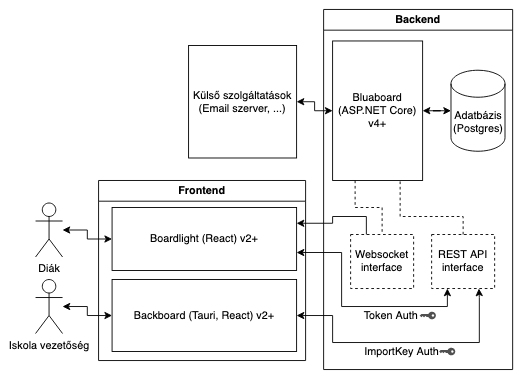

The diagram above was exported from draw.io. Its source (the exported page's mxGraphModel, read from the mxfile embedded in the PNG):
<mxGraphModel dx="995" dy="590" grid="1" gridSize="10" guides="1" tooltips="1" connect="1" arrows="1" fold="1" page="1" pageScale="1" pageWidth="580" pageHeight="420" math="0" shadow="0">
  <root>
    <mxCell id="0" />
    <mxCell id="1" parent="0" />
    <mxCell id="sonpWAknfPap0GeeIufk-1" value="Frontend" style="swimlane;whiteSpace=wrap;html=1;expand=0;collapsible=0;" vertex="1" parent="1">
      <mxGeometry x="110" y="200" width="230" height="200" as="geometry" />
    </mxCell>
    <mxCell id="sonpWAknfPap0GeeIufk-12" value="Boardlight (React) v2+" style="rounded=0;whiteSpace=wrap;html=1;" vertex="1" parent="sonpWAknfPap0GeeIufk-1">
      <mxGeometry x="15" y="30" width="205" height="70" as="geometry" />
    </mxCell>
    <mxCell id="sonpWAknfPap0GeeIufk-13" value="Backboard (Tauri, React) v2+" style="rounded=0;whiteSpace=wrap;html=1;" vertex="1" parent="sonpWAknfPap0GeeIufk-1">
      <mxGeometry x="15" y="110" width="205" height="80" as="geometry" />
    </mxCell>
    <mxCell id="sonpWAknfPap0GeeIufk-2" value="Backend" style="swimlane;whiteSpace=wrap;html=1;expand=0;collapsible=0;" vertex="1" parent="1">
      <mxGeometry x="360" y="10" width="210" height="400" as="geometry">
        <mxRectangle x="360" y="10" width="90" height="30" as="alternateBounds" />
      </mxGeometry>
    </mxCell>
    <mxCell id="sonpWAknfPap0GeeIufk-16" value="Adatbázis (Postgres)" style="shape=cylinder3;whiteSpace=wrap;html=1;boundedLbl=1;backgroundOutline=1;size=15;" vertex="1" parent="sonpWAknfPap0GeeIufk-2">
      <mxGeometry x="141.51" y="67.5" width="60" height="90" as="geometry" />
    </mxCell>
    <mxCell id="sonpWAknfPap0GeeIufk-19" style="edgeStyle=orthogonalEdgeStyle;rounded=0;orthogonalLoop=1;jettySize=auto;html=1;startArrow=classic;startFill=1;" edge="1" parent="sonpWAknfPap0GeeIufk-2" source="sonpWAknfPap0GeeIufk-17" target="sonpWAknfPap0GeeIufk-16">
      <mxGeometry relative="1" as="geometry" />
    </mxCell>
    <mxCell id="sonpWAknfPap0GeeIufk-17" value="&lt;div&gt;Bluaboard (ASP.NET Core)&lt;/div&gt;&lt;div&gt;v4+&lt;br&gt;&lt;/div&gt;" style="rounded=0;whiteSpace=wrap;html=1;" vertex="1" parent="sonpWAknfPap0GeeIufk-2">
      <mxGeometry x="10" y="35" width="100" height="155" as="geometry" />
    </mxCell>
    <mxCell id="sonpWAknfPap0GeeIufk-34" value="Token Auth" style="text;html=1;strokeColor=none;fillColor=none;align=center;verticalAlign=middle;whiteSpace=wrap;rounded=0;" vertex="1" parent="sonpWAknfPap0GeeIufk-2">
      <mxGeometry x="20" y="330" width="110" height="20" as="geometry" />
    </mxCell>
    <mxCell id="sonpWAknfPap0GeeIufk-35" value="ImportKey Auth" style="text;html=1;strokeColor=none;fillColor=none;align=center;verticalAlign=middle;whiteSpace=wrap;rounded=0;" vertex="1" parent="sonpWAknfPap0GeeIufk-2">
      <mxGeometry x="31.509999999999998" y="370" width="110" height="20" as="geometry" />
    </mxCell>
    <mxCell id="sonpWAknfPap0GeeIufk-26" value="&lt;div&gt;REST API&lt;/div&gt;&lt;div&gt;interface&lt;br&gt;&lt;/div&gt;" style="rounded=0;whiteSpace=wrap;html=1;dashed=1;" vertex="1" parent="sonpWAknfPap0GeeIufk-2">
      <mxGeometry x="120" y="250" width="70" height="60" as="geometry" />
    </mxCell>
    <mxCell id="sonpWAknfPap0GeeIufk-29" style="edgeStyle=orthogonalEdgeStyle;rounded=0;orthogonalLoop=1;jettySize=auto;html=1;entryX=0.75;entryY=1;entryDx=0;entryDy=0;exitX=0.5;exitY=0;exitDx=0;exitDy=0;endArrow=none;endFill=0;dashed=1;" edge="1" parent="sonpWAknfPap0GeeIufk-2" source="sonpWAknfPap0GeeIufk-26" target="sonpWAknfPap0GeeIufk-17">
      <mxGeometry relative="1" as="geometry">
        <Array as="points">
          <mxPoint x="155" y="230" />
          <mxPoint x="85" y="230" />
        </Array>
      </mxGeometry>
    </mxCell>
    <mxCell id="sonpWAknfPap0GeeIufk-30" value="&lt;div&gt;Websocket&lt;/div&gt;&lt;div&gt;interface&lt;br&gt;&lt;/div&gt;" style="rounded=0;whiteSpace=wrap;html=1;dashed=1;" vertex="1" parent="sonpWAknfPap0GeeIufk-2">
      <mxGeometry x="30" y="250" width="70" height="60" as="geometry" />
    </mxCell>
    <mxCell id="sonpWAknfPap0GeeIufk-31" style="edgeStyle=orthogonalEdgeStyle;rounded=0;orthogonalLoop=1;jettySize=auto;html=1;exitX=0.25;exitY=1;exitDx=0;exitDy=0;entryX=0.5;entryY=0;entryDx=0;entryDy=0;endArrow=none;endFill=0;dashed=1;" edge="1" parent="sonpWAknfPap0GeeIufk-2" source="sonpWAknfPap0GeeIufk-17" target="sonpWAknfPap0GeeIufk-30">
      <mxGeometry relative="1" as="geometry" />
    </mxCell>
    <mxCell id="sonpWAknfPap0GeeIufk-37" value="" style="sketch=0;pointerEvents=1;shadow=0;dashed=0;html=1;strokeColor=none;fillColor=#505050;labelPosition=center;verticalLabelPosition=bottom;verticalAlign=top;outlineConnect=0;align=center;shape=mxgraph.office.security.key_permissions;rotation=90;" vertex="1" parent="sonpWAknfPap0GeeIufk-2">
      <mxGeometry x="111.51" y="331" width="8.49" height="18" as="geometry" />
    </mxCell>
    <mxCell id="sonpWAknfPap0GeeIufk-39" value="" style="sketch=0;pointerEvents=1;shadow=0;dashed=0;html=1;strokeColor=none;fillColor=#505050;labelPosition=center;verticalLabelPosition=bottom;verticalAlign=top;outlineConnect=0;align=center;shape=mxgraph.office.security.key_permissions;rotation=90;" vertex="1" parent="sonpWAknfPap0GeeIufk-2">
      <mxGeometry x="133.01999999999998" y="371" width="8.49" height="18" as="geometry" />
    </mxCell>
    <mxCell id="sonpWAknfPap0GeeIufk-3" value="Diák" style="shape=umlActor;verticalLabelPosition=bottom;verticalAlign=top;html=1;outlineConnect=0;" vertex="1" parent="1">
      <mxGeometry x="40" y="225" width="30" height="60" as="geometry" />
    </mxCell>
    <mxCell id="sonpWAknfPap0GeeIufk-6" value="Iskola vezetőség" style="shape=umlActor;verticalLabelPosition=bottom;verticalAlign=top;html=1;outlineConnect=0;" vertex="1" parent="1">
      <mxGeometry x="40" y="310" width="30" height="60" as="geometry" />
    </mxCell>
    <mxCell id="sonpWAknfPap0GeeIufk-14" style="edgeStyle=orthogonalEdgeStyle;rounded=0;orthogonalLoop=1;jettySize=auto;html=1;startArrow=classic;startFill=1;" edge="1" parent="1" source="sonpWAknfPap0GeeIufk-13" target="sonpWAknfPap0GeeIufk-6">
      <mxGeometry relative="1" as="geometry" />
    </mxCell>
    <mxCell id="sonpWAknfPap0GeeIufk-15" style="edgeStyle=orthogonalEdgeStyle;rounded=0;orthogonalLoop=1;jettySize=auto;html=1;startArrow=classic;startFill=1;exitX=0;exitY=0.5;exitDx=0;exitDy=0;" edge="1" parent="1" source="sonpWAknfPap0GeeIufk-12" target="sonpWAknfPap0GeeIufk-3">
      <mxGeometry relative="1" as="geometry" />
    </mxCell>
    <mxCell id="sonpWAknfPap0GeeIufk-27" style="edgeStyle=orthogonalEdgeStyle;rounded=0;orthogonalLoop=1;jettySize=auto;html=1;endArrow=classic;endFill=1;startArrow=classic;startFill=1;entryX=0.75;entryY=1;entryDx=0;entryDy=0;" edge="1" parent="1" source="sonpWAknfPap0GeeIufk-13" target="sonpWAknfPap0GeeIufk-26">
      <mxGeometry relative="1" as="geometry">
        <mxPoint x="530" y="330" as="targetPoint" />
        <Array as="points">
          <mxPoint x="370" y="350" />
          <mxPoint x="370" y="380" />
          <mxPoint x="533" y="380" />
          <mxPoint x="533" y="330" />
        </Array>
      </mxGeometry>
    </mxCell>
    <mxCell id="sonpWAknfPap0GeeIufk-28" style="edgeStyle=orthogonalEdgeStyle;rounded=0;orthogonalLoop=1;jettySize=auto;html=1;entryX=0.25;entryY=1;entryDx=0;entryDy=0;endArrow=classic;endFill=1;startArrow=classic;startFill=1;" edge="1" parent="1" source="sonpWAknfPap0GeeIufk-12" target="sonpWAknfPap0GeeIufk-26">
      <mxGeometry relative="1" as="geometry">
        <Array as="points">
          <mxPoint x="380" y="280" />
          <mxPoint x="380" y="340" />
          <mxPoint x="497" y="340" />
        </Array>
      </mxGeometry>
    </mxCell>
    <mxCell id="sonpWAknfPap0GeeIufk-32" style="edgeStyle=orthogonalEdgeStyle;rounded=0;orthogonalLoop=1;jettySize=auto;html=1;exitX=0.25;exitY=0;exitDx=0;exitDy=0;entryX=1;entryY=0.25;entryDx=0;entryDy=0;" edge="1" parent="1" source="sonpWAknfPap0GeeIufk-30" target="sonpWAknfPap0GeeIufk-12">
      <mxGeometry relative="1" as="geometry">
        <Array as="points">
          <mxPoint x="407" y="240" />
          <mxPoint x="370" y="240" />
          <mxPoint x="370" y="248" />
        </Array>
      </mxGeometry>
    </mxCell>
    <mxCell id="sonpWAknfPap0GeeIufk-41" style="edgeStyle=orthogonalEdgeStyle;rounded=0;orthogonalLoop=1;jettySize=auto;html=1;entryX=0;entryY=0.5;entryDx=0;entryDy=0;startArrow=classic;startFill=1;" edge="1" parent="1" source="sonpWAknfPap0GeeIufk-40" target="sonpWAknfPap0GeeIufk-17">
      <mxGeometry relative="1" as="geometry" />
    </mxCell>
    <mxCell id="sonpWAknfPap0GeeIufk-40" value="&lt;div&gt;Külső szolgáltatások&lt;/div&gt;&lt;div&gt;(Email szerver, ...)&lt;br&gt;&lt;/div&gt;" style="rounded=0;whiteSpace=wrap;html=1;" vertex="1" parent="1">
      <mxGeometry x="210" y="50" width="120" height="125" as="geometry" />
    </mxCell>
  </root>
</mxGraphModel>